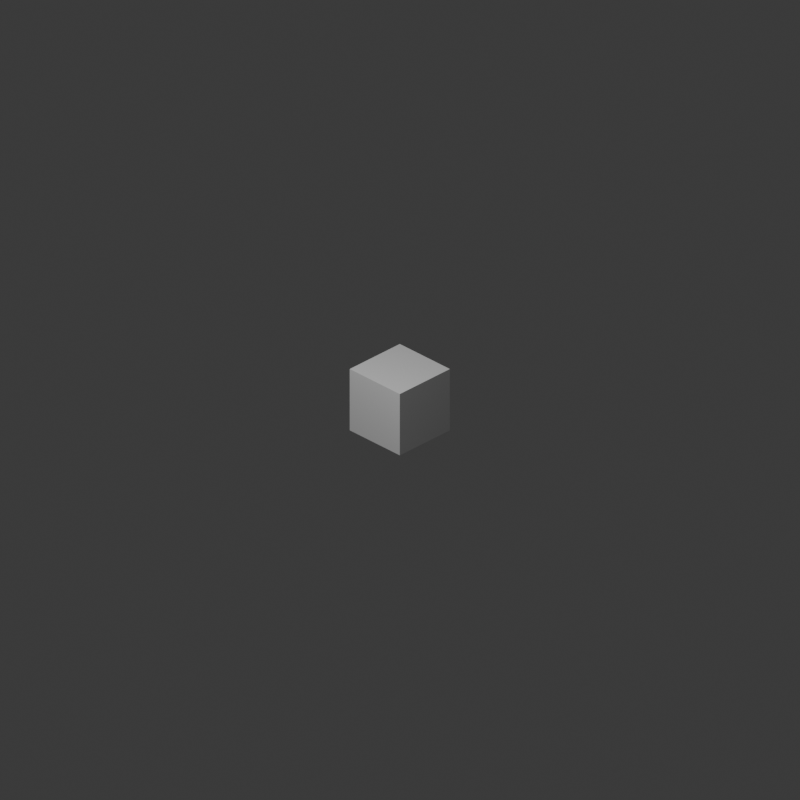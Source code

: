 # Source: Sample.blend  (saved by Blender 4.5.90; exported with 4.5.12 LTS)
import bpy
from mathutils import Matrix  # noqa: F401  (used for matrix-valued properties, if any)

bpy.ops.wm.read_factory_settings(use_empty=True)
scene = bpy.context.scene
scene.name = 'Scene'

# ---- collections
col_collection = bpy.data.collections.new('Collection'); scene.collection.children.link(col_collection)

# ---- world
world_world = bpy.data.worlds.new('World'); scene.world = world_world
world_world.use_nodes = True; world_world.node_tree.nodes.clear()
_N = world_world.node_tree.nodes; _L = world_world.node_tree.links
n0 = _N.new('ShaderNodeOutputWorld'); n0.name = 'World Output'; n0.location = (200, 100)
n1 = _N.new('ShaderNodeBackground'); n1.name = 'Background'; n1.location = (-200, 100)
n1.inputs[0].default_value = (0.05088, 0.05088, 0.05088, 1.0)
_L.new(n1.outputs[0], n0.inputs[0])
n0.is_active_output = True
world_world.color = (0.05088, 0.05088, 0.05088)
world_world.sun_shadow_jitter_overblur = 0.0

# ---- cameras
cam_camera = bpy.data.cameras.new('Camera')
cam_camera.type = 'ORTHO'
cam_camera.clip_end = 100.0
cam_camera.ortho_scale = 11.3
cam_camera.show_background_images = True

# ---- lights
light_light = bpy.data.lights.new('Light', 'POINT')
light_light.energy = 1000.0
light_light.shadow_soft_size = 0.1

# ---- meshes
me_cube_002 = bpy.data.meshes.new('Cube.002')
me_cube_002.from_pydata([(-0.5, -0.5, 0.5), (-0.5, 0.5, -0.5), (-0.5, 0.5, 0.5), (0.5, -0.5, -0.5), (0.5, -0.5, 0.5), (0.5, 0.5, -0.5), (0.5, 0.5, 0.5)], [], [(1, 2, 6, 5), (5, 6, 4, 3), (6, 2, 0, 4)])
_uv = me_cube_002.uv_layers.new(name='UVMap')
_uv.uv.foreach_set('vector', [0.5626, 0.4618, 0.5626, 0.5384, 0.5, 0.5071, 0.5, 0.4305, 0.5, 0.4305, 0.5, 0.5071, 0.4374, 0.5384, 0.4374, 0.4618, 0.5, 0.5071, 0.5626, 0.5384, 0.5, 0.5697, 0.4374, 0.5384])
me_cube_002.update()

# ---- objects
ob_light = bpy.data.objects.new('Light', light_light)
ob_camera = bpy.data.objects.new('Camera', cam_camera)
ob_cube_001 = bpy.data.objects.new('Cube.001', me_cube_002)

# ---- transforms, parenting, visibility, modifiers, constraints
ob_light.location = (4.076, 1.005, 5.904)
ob_light.rotation_euler = (0.6503, 0.05522, 1.866)
ob_light.lock_rotations_4d = False
ob_light.empty_display_type = 'ARROWS'
ob_light.color = (0.0, 0.0, 0.0, 0.0)
ob_light.lineart.crease_threshold = 0.0
ob_camera.location = (11.6, 11.6, 9.47)
ob_camera.rotation_euler = (1.047, -0.0, 2.356)
ob_camera.lock_rotations_4d = False
ob_camera.empty_display_type = 'ARROWS'
ob_camera.color = (0.0, 0.0, 0.0, 0.0)
ob_camera.display_type = 'WIRE'
ob_camera.lineart.crease_threshold = 0.0
ob_cube_001.location = (0.0, 0.0, 0.0)

# ---- collection membership
col_collection.objects.link(ob_light)
col_collection.objects.link(ob_camera)
col_collection.objects.link(ob_cube_001)

# ---- scene / render settings (as saved in the file)
scene.camera = ob_camera
scene.frame_start = 1; scene.frame_end = 250; scene.frame_set(-3)
scene.render.engine = 'BLENDER_EEVEE_NEXT'
scene.render.resolution_x = 512
scene.render.resolution_y = 512
bpy.context.view_layer.update()
